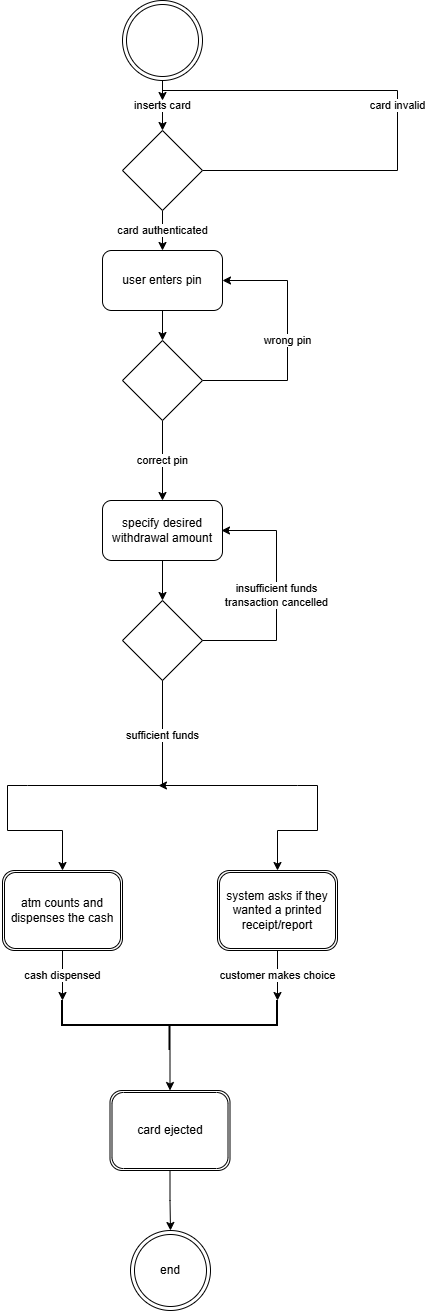

The diagram above was exported from draw.io. Its source (the exported page's mxGraphModel, read from the mxfile embedded in the PNG):
<mxGraphModel dx="1340" dy="1588" grid="1" gridSize="10" guides="1" tooltips="1" connect="1" arrows="1" fold="1" page="1" pageScale="1" pageWidth="850" pageHeight="1100" math="0" shadow="0">
  <root>
    <mxCell id="0" />
    <mxCell id="1" parent="0" />
    <mxCell id="0wvbQdA01eyprfAzkQiP-3" edge="1" parent="1" source="0wvbQdA01eyprfAzkQiP-1" style="edgeStyle=orthogonalEdgeStyle;rounded=0;orthogonalLoop=1;jettySize=auto;html=1;" target="0wvbQdA01eyprfAzkQiP-7" value="inserts card">
      <mxGeometry relative="1" as="geometry">
        <mxPoint x="425" y="130" as="targetPoint" />
      </mxGeometry>
    </mxCell>
    <mxCell id="0wvbQdA01eyprfAzkQiP-1" parent="1" style="ellipse;shape=doubleEllipse;whiteSpace=wrap;html=1;aspect=fixed;" value="" vertex="1">
      <mxGeometry height="80" width="80" x="385" y="190" as="geometry" />
    </mxCell>
    <mxCell id="0wvbQdA01eyprfAzkQiP-9" edge="1" parent="1" source="0wvbQdA01eyprfAzkQiP-5" style="edgeStyle=orthogonalEdgeStyle;rounded=0;orthogonalLoop=1;jettySize=auto;html=1;" target="0wvbQdA01eyprfAzkQiP-6">
      <mxGeometry relative="1" as="geometry" />
    </mxCell>
    <mxCell id="0wvbQdA01eyprfAzkQiP-5" parent="1" style="rounded=1;whiteSpace=wrap;html=1;" value="user enters pin" vertex="1">
      <mxGeometry height="60" width="120" x="365" y="440" as="geometry" />
    </mxCell>
    <mxCell id="0wvbQdA01eyprfAzkQiP-11" edge="1" parent="1" source="0wvbQdA01eyprfAzkQiP-6" style="edgeStyle=orthogonalEdgeStyle;rounded=0;orthogonalLoop=1;jettySize=auto;html=1;entryX=0.5;entryY=0;entryDx=0;entryDy=0;" target="0wvbQdA01eyprfAzkQiP-12" value="correct pin">
      <mxGeometry relative="1" as="geometry">
        <mxPoint x="425" y="670" as="targetPoint" />
      </mxGeometry>
    </mxCell>
    <mxCell id="0wvbQdA01eyprfAzkQiP-13" edge="1" parent="1" source="0wvbQdA01eyprfAzkQiP-6" style="edgeStyle=orthogonalEdgeStyle;rounded=0;orthogonalLoop=1;jettySize=auto;html=1;entryX=1;entryY=0.5;entryDx=0;entryDy=0;" target="0wvbQdA01eyprfAzkQiP-5" value="wrong pin">
      <mxGeometry relative="1" as="geometry">
        <Array as="points">
          <mxPoint x="550" y="570" />
          <mxPoint x="550" y="470" />
        </Array>
      </mxGeometry>
    </mxCell>
    <mxCell id="0wvbQdA01eyprfAzkQiP-6" parent="1" style="rhombus;whiteSpace=wrap;html=1;" value="" vertex="1">
      <mxGeometry height="80" width="80" x="385" y="530" as="geometry" />
    </mxCell>
    <mxCell id="0wvbQdA01eyprfAzkQiP-8" edge="1" parent="1" source="0wvbQdA01eyprfAzkQiP-7" style="edgeStyle=orthogonalEdgeStyle;rounded=0;orthogonalLoop=1;jettySize=auto;html=1;entryX=0.5;entryY=0;entryDx=0;entryDy=0;" target="0wvbQdA01eyprfAzkQiP-5" value="card authenticated">
      <mxGeometry relative="1" as="geometry" />
    </mxCell>
    <mxCell id="0wvbQdA01eyprfAzkQiP-16" edge="1" parent="1" source="0wvbQdA01eyprfAzkQiP-7" style="edgeStyle=orthogonalEdgeStyle;rounded=0;orthogonalLoop=1;jettySize=auto;html=1;" value="card invalid">
      <mxGeometry relative="1" as="geometry">
        <Array as="points">
          <mxPoint x="660" y="360" />
          <mxPoint x="660" y="280" />
          <mxPoint x="425" y="280" />
        </Array>
        <mxPoint x="425" y="290" as="targetPoint" />
      </mxGeometry>
    </mxCell>
    <mxCell id="0wvbQdA01eyprfAzkQiP-7" parent="1" style="rhombus;whiteSpace=wrap;html=1;" value="" vertex="1">
      <mxGeometry height="80" width="80" x="385" y="320" as="geometry" />
    </mxCell>
    <mxCell id="0wvbQdA01eyprfAzkQiP-18" edge="1" parent="1" source="0wvbQdA01eyprfAzkQiP-12" style="edgeStyle=orthogonalEdgeStyle;rounded=0;orthogonalLoop=1;jettySize=auto;html=1;entryX=0.5;entryY=0;entryDx=0;entryDy=0;" target="0wvbQdA01eyprfAzkQiP-17">
      <mxGeometry relative="1" as="geometry" />
    </mxCell>
    <mxCell id="0wvbQdA01eyprfAzkQiP-12" parent="1" style="rounded=1;whiteSpace=wrap;html=1;" value="specify desired withdrawal amount" vertex="1">
      <mxGeometry height="60" width="120" x="365" y="690" as="geometry" />
    </mxCell>
    <mxCell id="0wvbQdA01eyprfAzkQiP-19" edge="1" parent="1" style="edgeStyle=orthogonalEdgeStyle;rounded=0;orthogonalLoop=1;jettySize=auto;html=1;entryX=1;entryY=0.5;entryDx=0;entryDy=0;" value="insufficient funds&lt;div&gt;transaction cancelled&lt;/div&gt;">
      <mxGeometry relative="1" as="geometry">
        <Array as="points">
          <mxPoint x="539" y="830" />
          <mxPoint x="539" y="720" />
        </Array>
        <mxPoint x="464" y="830" as="sourcePoint" />
        <mxPoint x="484" y="720" as="targetPoint" />
      </mxGeometry>
    </mxCell>
    <mxCell id="0wvbQdA01eyprfAzkQiP-17" parent="1" style="rhombus;whiteSpace=wrap;html=1;" value="" vertex="1">
      <mxGeometry height="80" width="80" x="385" y="790" as="geometry" />
    </mxCell>
    <mxCell id="0wvbQdA01eyprfAzkQiP-28" edge="1" parent="1" source="0wvbQdA01eyprfAzkQiP-23" style="edgeStyle=orthogonalEdgeStyle;rounded=0;orthogonalLoop=1;jettySize=auto;html=1;entryX=0.5;entryY=0;entryDx=0;entryDy=0;" target="0wvbQdA01eyprfAzkQiP-27">
      <mxGeometry relative="1" as="geometry" />
    </mxCell>
    <mxCell id="0wvbQdA01eyprfAzkQiP-29" edge="1" parent="1" source="0wvbQdA01eyprfAzkQiP-23" style="edgeStyle=orthogonalEdgeStyle;rounded=0;orthogonalLoop=1;jettySize=auto;html=1;" target="0wvbQdA01eyprfAzkQiP-26">
      <mxGeometry relative="1" as="geometry" />
    </mxCell>
    <mxCell id="0wvbQdA01eyprfAzkQiP-23" parent="1" style="line;strokeWidth=1;fillColor=none;align=left;verticalAlign=middle;spacingTop=-1;spacingLeft=3;spacingRight=3;rotatable=0;labelPosition=right;points=[];portConstraint=eastwest;strokeColor=inherit;" value="" vertex="1">
      <mxGeometry height="10" width="270" x="290" y="970" as="geometry" />
    </mxCell>
    <mxCell id="0wvbQdA01eyprfAzkQiP-25" edge="1" parent="1" source="0wvbQdA01eyprfAzkQiP-17" style="edgeStyle=orthogonalEdgeStyle;rounded=0;orthogonalLoop=1;jettySize=auto;html=1;entryX=0.485;entryY=0.5;entryDx=0;entryDy=0;entryPerimeter=0;" target="0wvbQdA01eyprfAzkQiP-23" value="sufficient funds">
      <mxGeometry relative="1" as="geometry">
        <Array as="points">
          <mxPoint x="425" y="975" />
        </Array>
      </mxGeometry>
    </mxCell>
    <mxCell id="0wvbQdA01eyprfAzkQiP-26" parent="1" style="shape=ext;double=1;rounded=1;whiteSpace=wrap;html=1;" value="atm counts and dispenses the cash" vertex="1">
      <mxGeometry height="80" width="120" x="265" y="1060" as="geometry" />
    </mxCell>
    <mxCell id="0wvbQdA01eyprfAzkQiP-27" parent="1" style="shape=ext;double=1;rounded=1;whiteSpace=wrap;html=1;" value="system asks if they wanted a printed receipt/report" vertex="1">
      <mxGeometry height="80" width="120" x="480" y="1060" as="geometry" />
    </mxCell>
    <mxCell id="0wvbQdA01eyprfAzkQiP-35" edge="1" parent="1" source="0wvbQdA01eyprfAzkQiP-30" style="edgeStyle=orthogonalEdgeStyle;rounded=0;orthogonalLoop=1;jettySize=auto;html=1;entryX=0.5;entryY=0;entryDx=0;entryDy=0;" target="0wvbQdA01eyprfAzkQiP-34">
      <mxGeometry relative="1" as="geometry" />
    </mxCell>
    <mxCell id="0wvbQdA01eyprfAzkQiP-30" parent="1" style="strokeWidth=2;html=1;shape=mxgraph.flowchart.annotation_2;align=left;labelPosition=right;pointerEvents=1;rotation=-90;" value="" vertex="1">
      <mxGeometry height="215" width="50" x="407.5" y="1107.5" as="geometry" />
    </mxCell>
    <mxCell id="0wvbQdA01eyprfAzkQiP-31" edge="1" parent="1" source="0wvbQdA01eyprfAzkQiP-27" style="edgeStyle=orthogonalEdgeStyle;rounded=0;orthogonalLoop=1;jettySize=auto;html=1;entryX=1;entryY=1;entryDx=0;entryDy=0;entryPerimeter=0;" target="0wvbQdA01eyprfAzkQiP-30" value="customer makes choice">
      <mxGeometry relative="1" as="geometry" />
    </mxCell>
    <mxCell id="0wvbQdA01eyprfAzkQiP-32" edge="1" parent="1" source="0wvbQdA01eyprfAzkQiP-26" style="edgeStyle=orthogonalEdgeStyle;rounded=0;orthogonalLoop=1;jettySize=auto;html=1;entryX=1;entryY=0;entryDx=0;entryDy=0;entryPerimeter=0;" target="0wvbQdA01eyprfAzkQiP-30" value="cash dispensed">
      <mxGeometry relative="1" as="geometry" />
    </mxCell>
    <mxCell id="0wvbQdA01eyprfAzkQiP-37" edge="1" parent="1" source="0wvbQdA01eyprfAzkQiP-34" style="edgeStyle=orthogonalEdgeStyle;rounded=0;orthogonalLoop=1;jettySize=auto;html=1;" target="0wvbQdA01eyprfAzkQiP-36">
      <mxGeometry relative="1" as="geometry" />
    </mxCell>
    <mxCell id="0wvbQdA01eyprfAzkQiP-34" parent="1" style="shape=ext;double=1;rounded=1;whiteSpace=wrap;html=1;" value="card ejected" vertex="1">
      <mxGeometry height="80" width="120" x="372.5" y="1280" as="geometry" />
    </mxCell>
    <mxCell id="0wvbQdA01eyprfAzkQiP-36" parent="1" style="ellipse;shape=doubleEllipse;whiteSpace=wrap;html=1;aspect=fixed;" value="end" vertex="1">
      <mxGeometry height="80" width="80" x="393" y="1420" as="geometry" />
    </mxCell>
  </root>
</mxGraphModel>